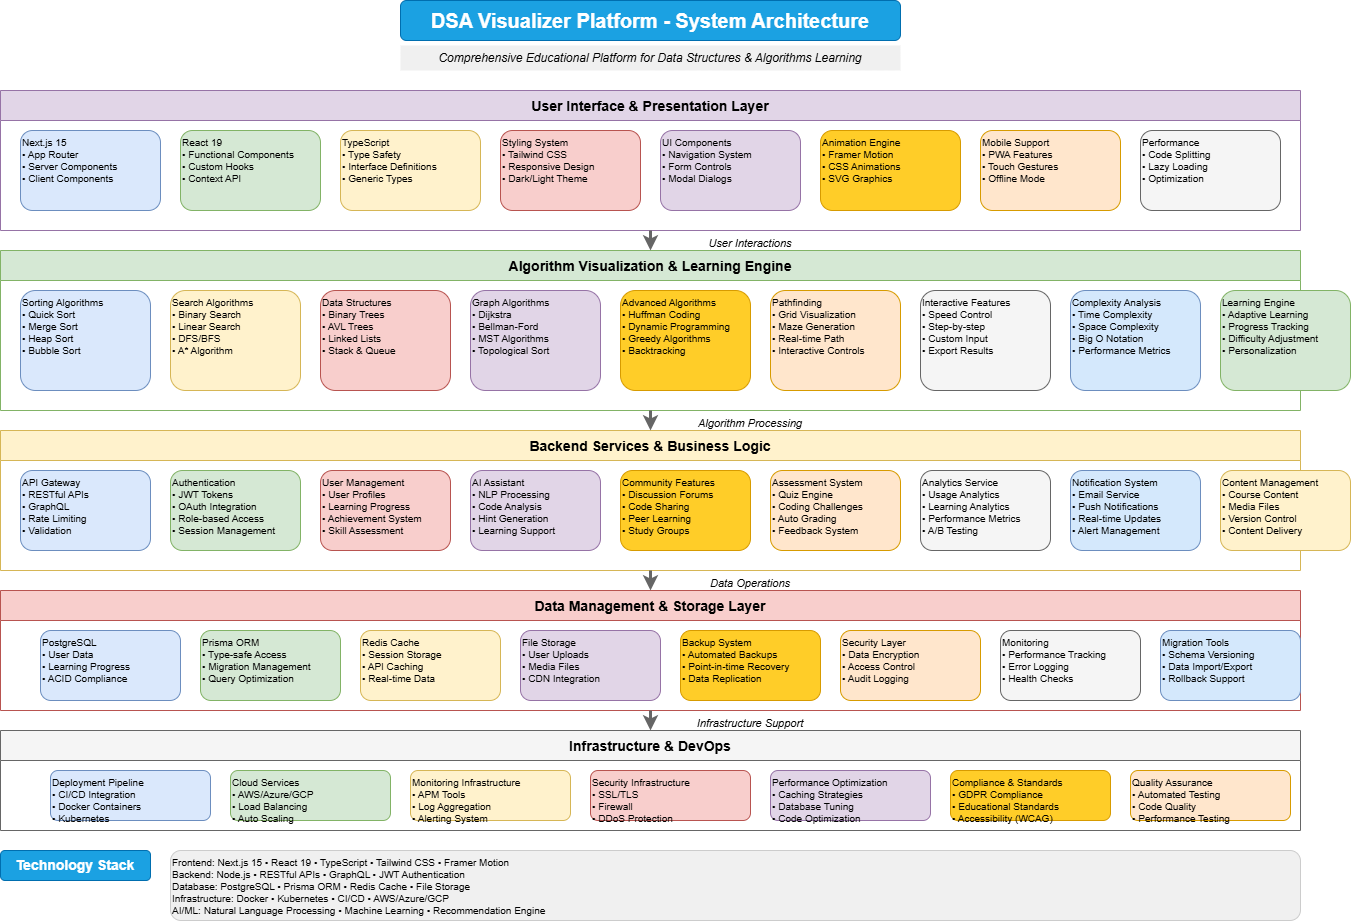

The diagram above was exported from draw.io. Its source (the exported page's mxGraphModel, read from the mxfile embedded in the PNG):
<mxGraphModel dx="499" dy="257" grid="1" gridSize="10" guides="1" tooltips="1" connect="1" arrows="1" fold="1" page="1" pageScale="1" pageWidth="1400" pageHeight="1000" math="0" shadow="0">
  <root>
    <mxCell id="0" />
    <mxCell id="1" parent="0" />
    <mxCell id="title" value="DSA Visualizer Platform - System Architecture" style="text;html=1;align=center;verticalAlign=middle;whiteSpace=wrap;rounded=1;fillColor=#1ba1e2;fontColor=#ffffff;fontSize=20;fontStyle=1;strokeColor=#006EAF;" parent="1" vertex="1">
      <mxGeometry x="450" y="20" width="500" height="40" as="geometry" />
    </mxCell>
    <mxCell id="subtitle" value="Comprehensive Educational Platform for Data Structures &amp; Algorithms Learning" style="text;html=1;align=center;verticalAlign=middle;whiteSpace=wrap;rounded=0;fontSize=12;fontStyle=2;fillColor=#f0f0f0;" parent="1" vertex="1">
      <mxGeometry x="450" y="65" width="500" height="25" as="geometry" />
    </mxCell>
    <mxCell id="ui-layer" value="User Interface &amp; Presentation Layer" style="swimlane;startSize=30;fillColor=#e1d5e7;strokeColor=#9673a6;fontSize=14;fontStyle=1;" parent="1" vertex="1">
      <mxGeometry x="50" y="110" width="1300" height="140" as="geometry" />
    </mxCell>
    <mxCell id="nextjs" value="Next.js 15&#10;• App Router&#10;• Server Components&#10;• Client Components" style="rounded=1;whiteSpace=wrap;html=1;fillColor=#dae8fc;strokeColor=#6c8ebf;fontSize=10;align=left;verticalAlign=top;" parent="ui-layer" vertex="1">
      <mxGeometry x="20" y="40" width="140" height="80" as="geometry" />
    </mxCell>
    <mxCell id="react" value="React 19&#10;• Functional Components&#10;• Custom Hooks&#10;• Context API" style="rounded=1;whiteSpace=wrap;html=1;fillColor=#d5e8d4;strokeColor=#82b366;fontSize=10;align=left;verticalAlign=top;" parent="ui-layer" vertex="1">
      <mxGeometry x="180" y="40" width="140" height="80" as="geometry" />
    </mxCell>
    <mxCell id="typescript" value="TypeScript&#10;• Type Safety&#10;• Interface Definitions&#10;• Generic Types" style="rounded=1;whiteSpace=wrap;html=1;fillColor=#fff2cc;strokeColor=#d6b656;fontSize=10;align=left;verticalAlign=top;" parent="ui-layer" vertex="1">
      <mxGeometry x="340" y="40" width="140" height="80" as="geometry" />
    </mxCell>
    <mxCell id="styling" value="Styling System&#10;• Tailwind CSS&#10;• Responsive Design&#10;• Dark/Light Theme" style="rounded=1;whiteSpace=wrap;html=1;fillColor=#f8cecc;strokeColor=#b85450;fontSize=10;align=left;verticalAlign=top;" parent="ui-layer" vertex="1">
      <mxGeometry x="500" y="40" width="140" height="80" as="geometry" />
    </mxCell>
    <mxCell id="ui-components" value="UI Components&#10;• Navigation System&#10;• Form Controls&#10;• Modal Dialogs" style="rounded=1;whiteSpace=wrap;html=1;fillColor=#e1d5e7;strokeColor=#9673a6;fontSize=10;align=left;verticalAlign=top;" parent="ui-layer" vertex="1">
      <mxGeometry x="660" y="40" width="140" height="80" as="geometry" />
    </mxCell>
    <mxCell id="animation" value="Animation Engine&#10;• Framer Motion&#10;• CSS Animations&#10;• SVG Graphics" style="rounded=1;whiteSpace=wrap;html=1;fillColor=#ffcd28;strokeColor=#d79b00;fontSize=10;align=left;verticalAlign=top;" parent="ui-layer" vertex="1">
      <mxGeometry x="820" y="40" width="140" height="80" as="geometry" />
    </mxCell>
    <mxCell id="mobile" value="Mobile Support&#10;• PWA Features&#10;• Touch Gestures&#10;• Offline Mode" style="rounded=1;whiteSpace=wrap;html=1;fillColor=#ffe6cc;strokeColor=#d79b00;fontSize=10;align=left;verticalAlign=top;" parent="ui-layer" vertex="1">
      <mxGeometry x="980" y="40" width="140" height="80" as="geometry" />
    </mxCell>
    <mxCell id="performance-ui" value="Performance&#10;• Code Splitting&#10;• Lazy Loading&#10;• Optimization" style="rounded=1;whiteSpace=wrap;html=1;fillColor=#f5f5f5;strokeColor=#666666;fontSize=10;align=left;verticalAlign=top;" parent="ui-layer" vertex="1">
      <mxGeometry x="1140" y="40" width="140" height="80" as="geometry" />
    </mxCell>
    <mxCell id="viz-layer" value="Algorithm Visualization &amp; Learning Engine" style="swimlane;startSize=30;fillColor=#d5e8d4;strokeColor=#82b366;fontSize=14;fontStyle=1;" parent="1" vertex="1">
      <mxGeometry x="50" y="270" width="1300" height="160" as="geometry" />
    </mxCell>
    <mxCell id="sorting" value="Sorting Algorithms&#10;• Quick Sort&#10;• Merge Sort&#10;• Heap Sort&#10;• Bubble Sort" style="rounded=1;whiteSpace=wrap;html=1;fillColor=#dae8fc;strokeColor=#6c8ebf;fontSize=10;align=left;verticalAlign=top;" parent="viz-layer" vertex="1">
      <mxGeometry x="20" y="40" width="130" height="100" as="geometry" />
    </mxCell>
    <mxCell id="search" value="Search Algorithms&#10;• Binary Search&#10;• Linear Search&#10;• DFS/BFS&#10;• A* Algorithm" style="rounded=1;whiteSpace=wrap;html=1;fillColor=#fff2cc;strokeColor=#d6b656;fontSize=10;align=left;verticalAlign=top;" parent="viz-layer" vertex="1">
      <mxGeometry x="170" y="40" width="130" height="100" as="geometry" />
    </mxCell>
    <mxCell id="data-structures" value="Data Structures&#10;• Binary Trees&#10;• AVL Trees&#10;• Linked Lists&#10;• Stack &amp; Queue" style="rounded=1;whiteSpace=wrap;html=1;fillColor=#f8cecc;strokeColor=#b85450;fontSize=10;align=left;verticalAlign=top;" parent="viz-layer" vertex="1">
      <mxGeometry x="320" y="40" width="130" height="100" as="geometry" />
    </mxCell>
    <mxCell id="graph-algos" value="Graph Algorithms&#10;• Dijkstra&#10;• Bellman-Ford&#10;• MST Algorithms&#10;• Topological Sort" style="rounded=1;whiteSpace=wrap;html=1;fillColor=#e1d5e7;strokeColor=#9673a6;fontSize=10;align=left;verticalAlign=top;" parent="viz-layer" vertex="1">
      <mxGeometry x="470" y="40" width="130" height="100" as="geometry" />
    </mxCell>
    <mxCell id="advanced-algos" value="Advanced Algorithms&#10;• Huffman Coding&#10;• Dynamic Programming&#10;• Greedy Algorithms&#10;• Backtracking" style="rounded=1;whiteSpace=wrap;html=1;fillColor=#ffcd28;strokeColor=#d79b00;fontSize=10;align=left;verticalAlign=top;" parent="viz-layer" vertex="1">
      <mxGeometry x="620" y="40" width="130" height="100" as="geometry" />
    </mxCell>
    <mxCell id="pathfinding" value="Pathfinding&#10;• Grid Visualization&#10;• Maze Generation&#10;• Real-time Path&#10;• Interactive Controls" style="rounded=1;whiteSpace=wrap;html=1;fillColor=#ffe6cc;strokeColor=#d79b00;fontSize=10;align=left;verticalAlign=top;" parent="viz-layer" vertex="1">
      <mxGeometry x="770" y="40" width="130" height="100" as="geometry" />
    </mxCell>
    <mxCell id="interactive-controls" value="Interactive Features&#10;• Speed Control&#10;• Step-by-step&#10;• Custom Input&#10;• Export Results" style="rounded=1;whiteSpace=wrap;html=1;fillColor=#f5f5f5;strokeColor=#666666;fontSize=10;align=left;verticalAlign=top;" parent="viz-layer" vertex="1">
      <mxGeometry x="920" y="40" width="130" height="100" as="geometry" />
    </mxCell>
    <mxCell id="complexity" value="Complexity Analysis&#10;• Time Complexity&#10;• Space Complexity&#10;• Big O Notation&#10;• Performance Metrics" style="rounded=1;whiteSpace=wrap;html=1;fillColor=#d4e8fc;strokeColor=#6c8ebf;fontSize=10;align=left;verticalAlign=top;" parent="viz-layer" vertex="1">
      <mxGeometry x="1070" y="40" width="130" height="100" as="geometry" />
    </mxCell>
    <mxCell id="learning-engine" value="Learning Engine&#10;• Adaptive Learning&#10;• Progress Tracking&#10;• Difficulty Adjustment&#10;• Personalization" style="rounded=1;whiteSpace=wrap;html=1;fillColor=#d5e8d4;strokeColor=#82b366;fontSize=10;align=left;verticalAlign=top;" parent="viz-layer" vertex="1">
      <mxGeometry x="1220" y="40" width="130" height="100" as="geometry" />
    </mxCell>
    <mxCell id="backend-layer" value="Backend Services &amp; Business Logic" style="swimlane;startSize=30;fillColor=#fff2cc;strokeColor=#d6b656;fontSize=14;fontStyle=1;" parent="1" vertex="1">
      <mxGeometry x="50" y="450" width="1300" height="140" as="geometry" />
    </mxCell>
    <mxCell id="api-gateway" value="API Gateway&#10;• RESTful APIs&#10;• GraphQL&#10;• Rate Limiting&#10;• Validation" style="rounded=1;whiteSpace=wrap;html=1;fillColor=#dae8fc;strokeColor=#6c8ebf;fontSize=10;align=left;verticalAlign=top;" parent="backend-layer" vertex="1">
      <mxGeometry x="20" y="40" width="130" height="80" as="geometry" />
    </mxCell>
    <mxCell id="auth" value="Authentication&#10;• JWT Tokens&#10;• OAuth Integration&#10;• Role-based Access&#10;• Session Management" style="rounded=1;whiteSpace=wrap;html=1;fillColor=#d5e8d4;strokeColor=#82b366;fontSize=10;align=left;verticalAlign=top;" parent="backend-layer" vertex="1">
      <mxGeometry x="170" y="40" width="130" height="80" as="geometry" />
    </mxCell>
    <mxCell id="user-mgmt" value="User Management&#10;• User Profiles&#10;• Learning Progress&#10;• Achievement System&#10;• Skill Assessment" style="rounded=1;whiteSpace=wrap;html=1;fillColor=#f8cecc;strokeColor=#b85450;fontSize=10;align=left;verticalAlign=top;" parent="backend-layer" vertex="1">
      <mxGeometry x="320" y="40" width="130" height="80" as="geometry" />
    </mxCell>
    <mxCell id="ai-assistant" value="AI Assistant&#10;• NLP Processing&#10;• Code Analysis&#10;• Hint Generation&#10;• Learning Support" style="rounded=1;whiteSpace=wrap;html=1;fillColor=#e1d5e7;strokeColor=#9673a6;fontSize=10;align=left;verticalAlign=top;" parent="backend-layer" vertex="1">
      <mxGeometry x="470" y="40" width="130" height="80" as="geometry" />
    </mxCell>
    <mxCell id="community" value="Community Features&#10;• Discussion Forums&#10;• Code Sharing&#10;• Peer Learning&#10;• Study Groups" style="rounded=1;whiteSpace=wrap;html=1;fillColor=#ffcd28;strokeColor=#d79b00;fontSize=10;align=left;verticalAlign=top;" parent="backend-layer" vertex="1">
      <mxGeometry x="620" y="40" width="130" height="80" as="geometry" />
    </mxCell>
    <mxCell id="assessment" value="Assessment System&#10;• Quiz Engine&#10;• Coding Challenges&#10;• Auto Grading&#10;• Feedback System" style="rounded=1;whiteSpace=wrap;html=1;fillColor=#ffe6cc;strokeColor=#d79b00;fontSize=10;align=left;verticalAlign=top;" parent="backend-layer" vertex="1">
      <mxGeometry x="770" y="40" width="130" height="80" as="geometry" />
    </mxCell>
    <mxCell id="analytics" value="Analytics Service&#10;• Usage Analytics&#10;• Learning Analytics&#10;• Performance Metrics&#10;• A/B Testing" style="rounded=1;whiteSpace=wrap;html=1;fillColor=#f5f5f5;strokeColor=#666666;fontSize=10;align=left;verticalAlign=top;" parent="backend-layer" vertex="1">
      <mxGeometry x="920" y="40" width="130" height="80" as="geometry" />
    </mxCell>
    <mxCell id="notification" value="Notification System&#10;• Email Service&#10;• Push Notifications&#10;• Real-time Updates&#10;• Alert Management" style="rounded=1;whiteSpace=wrap;html=1;fillColor=#d4e8fc;strokeColor=#6c8ebf;fontSize=10;align=left;verticalAlign=top;" parent="backend-layer" vertex="1">
      <mxGeometry x="1070" y="40" width="130" height="80" as="geometry" />
    </mxCell>
    <mxCell id="content-mgmt" value="Content Management&#10;• Course Content&#10;• Media Files&#10;• Version Control&#10;• Content Delivery" style="rounded=1;whiteSpace=wrap;html=1;fillColor=#fff2cc;strokeColor=#d6b656;fontSize=10;align=left;verticalAlign=top;" parent="backend-layer" vertex="1">
      <mxGeometry x="1220" y="40" width="130" height="80" as="geometry" />
    </mxCell>
    <mxCell id="data-layer" value="Data Management &amp; Storage Layer" style="swimlane;startSize=30;fillColor=#f8cecc;strokeColor=#b85450;fontSize=14;fontStyle=1;" parent="1" vertex="1">
      <mxGeometry x="50" y="610" width="1300" height="120" as="geometry" />
    </mxCell>
    <mxCell id="postgresql" value="PostgreSQL&#10;• User Data&#10;• Learning Progress&#10;• ACID Compliance" style="rounded=1;whiteSpace=wrap;html=1;fillColor=#dae8fc;strokeColor=#6c8ebf;fontSize=10;align=left;verticalAlign=top;" parent="data-layer" vertex="1">
      <mxGeometry x="40" y="40" width="140" height="70" as="geometry" />
    </mxCell>
    <mxCell id="prisma" value="Prisma ORM&#10;• Type-safe Access&#10;• Migration Management&#10;• Query Optimization" style="rounded=1;whiteSpace=wrap;html=1;fillColor=#d5e8d4;strokeColor=#82b366;fontSize=10;align=left;verticalAlign=top;" parent="data-layer" vertex="1">
      <mxGeometry x="200" y="40" width="140" height="70" as="geometry" />
    </mxCell>
    <mxCell id="redis" value="Redis Cache&#10;• Session Storage&#10;• API Caching&#10;• Real-time Data" style="rounded=1;whiteSpace=wrap;html=1;fillColor=#fff2cc;strokeColor=#d6b656;fontSize=10;align=left;verticalAlign=top;" parent="data-layer" vertex="1">
      <mxGeometry x="360" y="40" width="140" height="70" as="geometry" />
    </mxCell>
    <mxCell id="file-storage" value="File Storage&#10;• User Uploads&#10;• Media Files&#10;• CDN Integration" style="rounded=1;whiteSpace=wrap;html=1;fillColor=#e1d5e7;strokeColor=#9673a6;fontSize=10;align=left;verticalAlign=top;" parent="data-layer" vertex="1">
      <mxGeometry x="520" y="40" width="140" height="70" as="geometry" />
    </mxCell>
    <mxCell id="backup" value="Backup System&#10;• Automated Backups&#10;• Point-in-time Recovery&#10;• Data Replication" style="rounded=1;whiteSpace=wrap;html=1;fillColor=#ffcd28;strokeColor=#d79b00;fontSize=10;align=left;verticalAlign=top;" parent="data-layer" vertex="1">
      <mxGeometry x="680" y="40" width="140" height="70" as="geometry" />
    </mxCell>
    <mxCell id="security-data" value="Security Layer&#10;• Data Encryption&#10;• Access Control&#10;• Audit Logging" style="rounded=1;whiteSpace=wrap;html=1;fillColor=#ffe6cc;strokeColor=#d79b00;fontSize=10;align=left;verticalAlign=top;" parent="data-layer" vertex="1">
      <mxGeometry x="840" y="40" width="140" height="70" as="geometry" />
    </mxCell>
    <mxCell id="monitoring-data" value="Monitoring&#10;• Performance Tracking&#10;• Error Logging&#10;• Health Checks" style="rounded=1;whiteSpace=wrap;html=1;fillColor=#f5f5f5;strokeColor=#666666;fontSize=10;align=left;verticalAlign=top;" parent="data-layer" vertex="1">
      <mxGeometry x="1000" y="40" width="140" height="70" as="geometry" />
    </mxCell>
    <mxCell id="migration" value="Migration Tools&#10;• Schema Versioning&#10;• Data Import/Export&#10;• Rollback Support" style="rounded=1;whiteSpace=wrap;html=1;fillColor=#d4e8fc;strokeColor=#6c8ebf;fontSize=10;align=left;verticalAlign=top;" parent="data-layer" vertex="1">
      <mxGeometry x="1160" y="40" width="140" height="70" as="geometry" />
    </mxCell>
    <mxCell id="infra-layer" value="Infrastructure &amp; DevOps" style="swimlane;startSize=30;fillColor=#f5f5f5;strokeColor=#666666;fontSize=14;fontStyle=1;" parent="1" vertex="1">
      <mxGeometry x="50" y="750" width="1300" height="100" as="geometry" />
    </mxCell>
    <mxCell id="deployment" value="Deployment Pipeline&#10;• CI/CD Integration&#10;• Docker Containers&#10;• Kubernetes" style="rounded=1;whiteSpace=wrap;html=1;fillColor=#dae8fc;strokeColor=#6c8ebf;fontSize=10;align=left;verticalAlign=top;" parent="infra-layer" vertex="1">
      <mxGeometry x="50" y="40" width="160" height="50" as="geometry" />
    </mxCell>
    <mxCell id="cloud" value="Cloud Services&#10;• AWS/Azure/GCP&#10;• Load Balancing&#10;• Auto Scaling" style="rounded=1;whiteSpace=wrap;html=1;fillColor=#d5e8d4;strokeColor=#82b366;fontSize=10;align=left;verticalAlign=top;" parent="infra-layer" vertex="1">
      <mxGeometry x="230" y="40" width="160" height="50" as="geometry" />
    </mxCell>
    <mxCell id="monitoring-infra" value="Monitoring Infrastructure&#10;• APM Tools&#10;• Log Aggregation&#10;• Alerting System" style="rounded=1;whiteSpace=wrap;html=1;fillColor=#fff2cc;strokeColor=#d6b656;fontSize=10;align=left;verticalAlign=top;" parent="infra-layer" vertex="1">
      <mxGeometry x="410" y="40" width="160" height="50" as="geometry" />
    </mxCell>
    <mxCell id="security-infra" value="Security Infrastructure&#10;• SSL/TLS&#10;• Firewall&#10;• DDoS Protection" style="rounded=1;whiteSpace=wrap;html=1;fillColor=#f8cecc;strokeColor=#b85450;fontSize=10;align=left;verticalAlign=top;" parent="infra-layer" vertex="1">
      <mxGeometry x="590" y="40" width="160" height="50" as="geometry" />
    </mxCell>
    <mxCell id="performance-opt" value="Performance Optimization&#10;• Caching Strategies&#10;• Database Tuning&#10;• Code Optimization" style="rounded=1;whiteSpace=wrap;html=1;fillColor=#e1d5e7;strokeColor=#9673a6;fontSize=10;align=left;verticalAlign=top;" parent="infra-layer" vertex="1">
      <mxGeometry x="770" y="40" width="160" height="50" as="geometry" />
    </mxCell>
    <mxCell id="compliance" value="Compliance &amp; Standards&#10;• GDPR Compliance&#10;• Educational Standards&#10;• Accessibility (WCAG)" style="rounded=1;whiteSpace=wrap;html=1;fillColor=#ffcd28;strokeColor=#d79b00;fontSize=10;align=left;verticalAlign=top;" parent="infra-layer" vertex="1">
      <mxGeometry x="950" y="40" width="160" height="50" as="geometry" />
    </mxCell>
    <mxCell id="quality-assurance" value="Quality Assurance&#10;• Automated Testing&#10;• Code Quality&#10;• Performance Testing" style="rounded=1;whiteSpace=wrap;html=1;fillColor=#ffe6cc;strokeColor=#d79b00;fontSize=10;align=left;verticalAlign=top;" parent="infra-layer" vertex="1">
      <mxGeometry x="1130" y="40" width="160" height="50" as="geometry" />
    </mxCell>
    <mxCell id="conn1" value="" style="endArrow=classic;html=1;rounded=0;entryX=0.5;entryY=0;entryDx=0;entryDy=0;exitX=0.5;exitY=1;exitDx=0;exitDy=0;strokeWidth=3;strokeColor=#666666;" parent="1" source="ui-layer" target="viz-layer" edge="1">
      <mxGeometry width="50" height="50" relative="1" as="geometry">
        <mxPoint x="700" y="290" as="sourcePoint" />
        <mxPoint x="750" y="240" as="targetPoint" />
      </mxGeometry>
    </mxCell>
    <mxCell id="conn2" value="" style="endArrow=classic;html=1;rounded=0;entryX=0.5;entryY=0;entryDx=0;entryDy=0;exitX=0.5;exitY=1;exitDx=0;exitDy=0;strokeWidth=3;strokeColor=#666666;" parent="1" source="viz-layer" target="backend-layer" edge="1">
      <mxGeometry width="50" height="50" relative="1" as="geometry">
        <mxPoint x="710" y="440" as="sourcePoint" />
        <mxPoint x="710" y="460" as="targetPoint" />
      </mxGeometry>
    </mxCell>
    <mxCell id="conn3" value="" style="endArrow=classic;html=1;rounded=0;entryX=0.5;entryY=0;entryDx=0;entryDy=0;exitX=0.5;exitY=1;exitDx=0;exitDy=0;strokeWidth=3;strokeColor=#666666;" parent="1" source="backend-layer" target="data-layer" edge="1">
      <mxGeometry width="50" height="50" relative="1" as="geometry">
        <mxPoint x="720" y="600" as="sourcePoint" />
        <mxPoint x="720" y="620" as="targetPoint" />
      </mxGeometry>
    </mxCell>
    <mxCell id="conn4" value="" style="endArrow=classic;html=1;rounded=0;entryX=0.5;entryY=0;entryDx=0;entryDy=0;exitX=0.5;exitY=1;exitDx=0;exitDy=0;strokeWidth=3;strokeColor=#666666;" parent="1" source="data-layer" target="infra-layer" edge="1">
      <mxGeometry width="50" height="50" relative="1" as="geometry">
        <mxPoint x="730" y="740" as="sourcePoint" />
        <mxPoint x="730" y="760" as="targetPoint" />
      </mxGeometry>
    </mxCell>
    <mxCell id="label1" value="User Interactions" style="text;html=1;strokeColor=none;fillColor=none;align=center;verticalAlign=middle;whiteSpace=wrap;rounded=0;fontSize=11;fontStyle=2;" parent="1" vertex="1">
      <mxGeometry x="750" y="255" width="100" height="15" as="geometry" />
    </mxCell>
    <mxCell id="label2" value="Algorithm Processing" style="text;html=1;strokeColor=none;fillColor=none;align=center;verticalAlign=middle;whiteSpace=wrap;rounded=0;fontSize=11;fontStyle=2;" parent="1" vertex="1">
      <mxGeometry x="740" y="435" width="120" height="15" as="geometry" />
    </mxCell>
    <mxCell id="label3" value="Data Operations" style="text;html=1;strokeColor=none;fillColor=none;align=center;verticalAlign=middle;whiteSpace=wrap;rounded=0;fontSize=11;fontStyle=2;" parent="1" vertex="1">
      <mxGeometry x="750" y="595" width="100" height="15" as="geometry" />
    </mxCell>
    <mxCell id="label4" value="Infrastructure Support" style="text;html=1;strokeColor=none;fillColor=none;align=center;verticalAlign=middle;whiteSpace=wrap;rounded=0;fontSize=11;fontStyle=2;" parent="1" vertex="1">
      <mxGeometry x="740" y="735" width="120" height="15" as="geometry" />
    </mxCell>
    <mxCell id="tech-stack-title" value="Technology Stack" style="text;html=1;align=center;verticalAlign=middle;whiteSpace=wrap;rounded=1;fillColor=#1ba1e2;fontColor=#ffffff;fontSize=14;fontStyle=1;strokeColor=#006EAF;" parent="1" vertex="1">
      <mxGeometry x="50" y="870" width="150" height="30" as="geometry" />
    </mxCell>
    <mxCell id="tech-stack-content" value="Frontend: Next.js 15 • React 19 • TypeScript • Tailwind CSS • Framer Motion&#10;Backend: Node.js • RESTful APIs • GraphQL • JWT Authentication&#10;Database: PostgreSQL • Prisma ORM • Redis Cache • File Storage&#10;Infrastructure: Docker • Kubernetes • CI/CD • AWS/Azure/GCP&#10;AI/ML: Natural Language Processing • Machine Learning • Recommendation Engine" style="text;html=1;align=left;verticalAlign=top;whiteSpace=wrap;rounded=1;fillColor=#f0f0f0;strokeColor=#cccccc;fontSize=10;" parent="1" vertex="1">
      <mxGeometry x="220" y="870" width="1130" height="70" as="geometry" />
    </mxCell>
  </root>
</mxGraphModel>